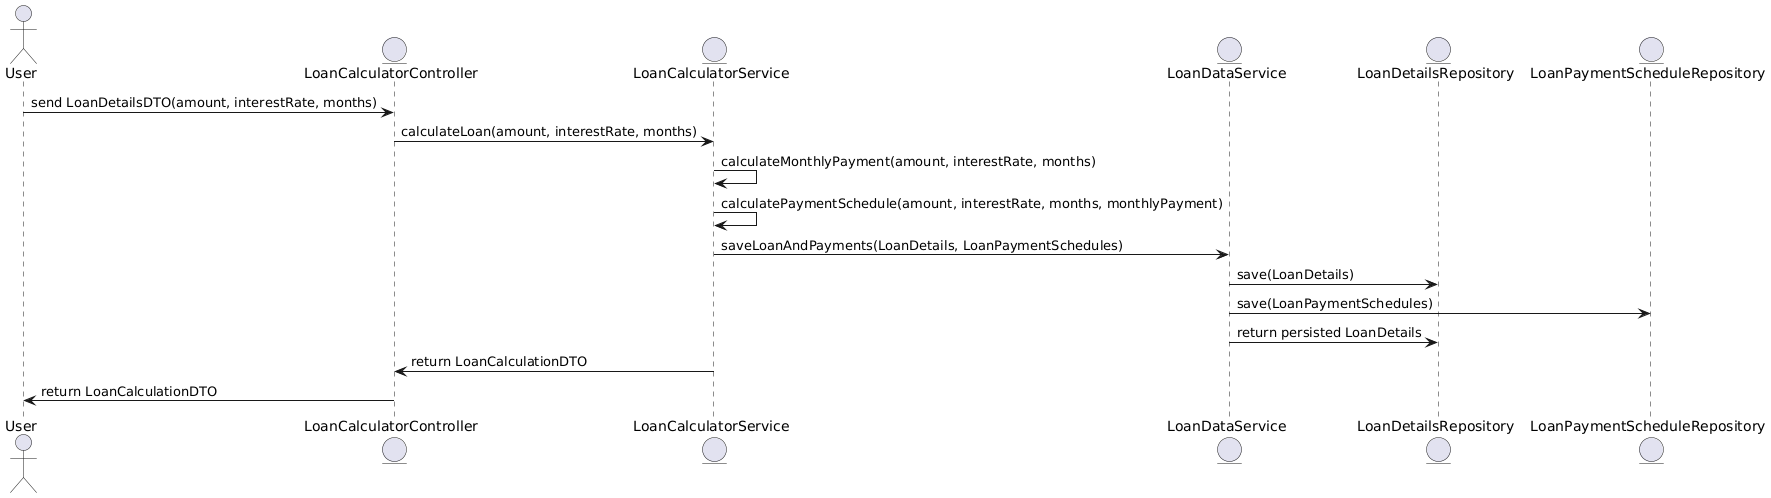

The diagram above was rendered by PlantUML. Its source (embedded in the PNG):
@startuml
actor User
entity "LoanCalculatorController" as CalculatorController
entity "LoanCalculatorService" as CalculatorService
entity "LoanDataService" as LoanDataService
entity "LoanDetailsRepository" as LoanDetailsRepo
entity "LoanPaymentScheduleRepository" as LoanPaymentRepo

' Loan calculation (POST request)
User -> CalculatorController : send LoanDetailsDTO(amount, interestRate, months)
CalculatorController -> CalculatorService : calculateLoan(amount, interestRate, months)
CalculatorService -> CalculatorService : calculateMonthlyPayment(amount, interestRate, months)
CalculatorService -> CalculatorService : calculatePaymentSchedule(amount, interestRate, months, monthlyPayment)
CalculatorService -> LoanDataService : saveLoanAndPayments(LoanDetails, LoanPaymentSchedules)
LoanDataService -> LoanDetailsRepo : save(LoanDetails)
LoanDataService -> LoanPaymentRepo : save(LoanPaymentSchedules)
LoanDataService -> LoanDetailsRepo : return persisted LoanDetails
CalculatorService -> CalculatorController : return LoanCalculationDTO
CalculatorController -> User : return LoanCalculationDTO
@enduml